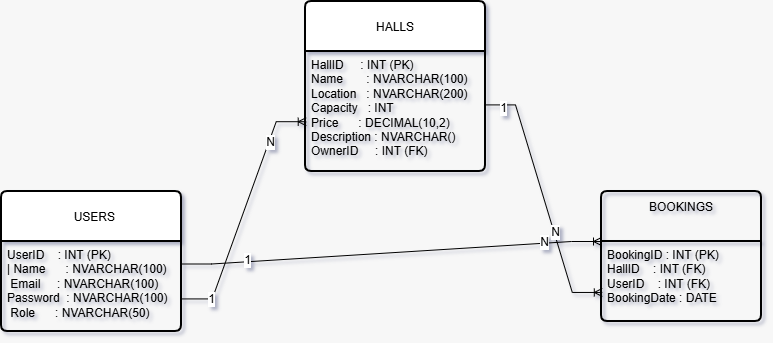

The diagram above was exported from draw.io. Its source (the exported page's mxGraphModel, read from the mxfile embedded in the PNG):
<mxGraphModel dx="1028" dy="619" grid="1" gridSize="10" guides="1" tooltips="1" connect="1" arrows="1" fold="1" page="1" pageScale="1" pageWidth="827" pageHeight="1169" background="#F7F7F7" math="0" shadow="1">
  <root>
    <mxCell id="0" />
    <mxCell id="1" parent="0" />
    <mxCell id="7HRk9WmsWiMHCXA9LLhY-7" value="&lt;span style=&quot;font-size: 12px; text-align: left;&quot;&gt;&amp;nbsp; &amp;nbsp;USERS&amp;nbsp;&lt;/span&gt;" style="swimlane;childLayout=stackLayout;horizontal=1;startSize=50;horizontalStack=0;rounded=1;fontSize=14;fontStyle=0;strokeWidth=2;resizeParent=0;resizeLast=1;shadow=0;dashed=0;align=center;arcSize=4;whiteSpace=wrap;html=1;" parent="1" vertex="1">
      <mxGeometry x="20" y="280" width="180" height="140" as="geometry" />
    </mxCell>
    <mxCell id="7HRk9WmsWiMHCXA9LLhY-8" value="UserID&amp;nbsp; &amp;nbsp; : INT (PK)&amp;nbsp;&amp;nbsp;&lt;div&gt;| Name&amp;nbsp; &amp;nbsp; &amp;nbsp; : NVARCHAR(100&lt;span style=&quot;background-color: transparent; color: light-dark(rgb(0, 0, 0), rgb(255, 255, 255));&quot;&gt;)&lt;/span&gt;&lt;/div&gt;&lt;div&gt;&lt;span style=&quot;background-color: transparent;&quot;&gt;&amp;nbsp;Email&amp;nbsp; &amp;nbsp; &amp;nbsp;: NVARCHAR(100)&amp;nbsp;&lt;/span&gt;&lt;/div&gt;&lt;div&gt;&lt;span style=&quot;background-color: transparent;&quot;&gt;Password&amp;nbsp; : NVARCHAR(100)&lt;/span&gt;&lt;/div&gt;&lt;div&gt;&lt;span style=&quot;background-color: transparent;&quot;&gt;&amp;nbsp;Role&amp;nbsp; &amp;nbsp; &amp;nbsp; : NVARCHAR(50)&lt;/span&gt;&lt;span style=&quot;background-color: transparent; color: light-dark(rgb(0, 0, 0), rgb(255, 255, 255));&quot;&gt;&amp;nbsp;&lt;/span&gt;&lt;/div&gt;" style="align=left;strokeColor=none;fillColor=none;spacingLeft=4;spacingRight=4;fontSize=12;verticalAlign=top;resizable=0;rotatable=0;part=1;html=1;whiteSpace=wrap;" parent="7HRk9WmsWiMHCXA9LLhY-7" vertex="1">
      <mxGeometry y="50" width="180" height="90" as="geometry" />
    </mxCell>
    <mxCell id="7HRk9WmsWiMHCXA9LLhY-13" value="&lt;span style=&quot;font-size: 12px; text-align: left;&quot;&gt;HALLS&lt;/span&gt;" style="swimlane;childLayout=stackLayout;horizontal=1;startSize=50;horizontalStack=0;rounded=1;fontSize=14;fontStyle=0;strokeWidth=2;resizeParent=0;resizeLast=1;shadow=0;dashed=0;align=center;arcSize=4;whiteSpace=wrap;html=1;" parent="1" vertex="1">
      <mxGeometry x="324" y="90" width="180" height="170" as="geometry" />
    </mxCell>
    <mxCell id="7HRk9WmsWiMHCXA9LLhY-14" value="HallID&amp;nbsp; &amp;nbsp; &amp;nbsp;: INT (PK)&amp;nbsp; &amp;nbsp;&lt;div&gt;Name&amp;nbsp; &amp;nbsp; &amp;nbsp; &amp;nbsp;: NVARCHAR(100)&lt;/div&gt;&lt;div&gt;Location&amp;nbsp; &amp;nbsp;: NVARCHAR(200)&amp;nbsp;&lt;/div&gt;&lt;div&gt;Capacity&amp;nbsp; &amp;nbsp;: INT&lt;/div&gt;&lt;div&gt;Price&amp;nbsp; &amp;nbsp; &amp;nbsp; : DECIMAL(10,2)&amp;nbsp;&lt;/div&gt;&lt;div&gt;Description : NVARCHAR()&amp;nbsp;&lt;/div&gt;&lt;div&gt;OwnerID&amp;nbsp; &amp;nbsp; &amp;nbsp;: INT (FK)&amp;nbsp;&amp;nbsp;&lt;/div&gt;" style="align=left;strokeColor=none;fillColor=none;spacingLeft=4;spacingRight=4;fontSize=12;verticalAlign=top;resizable=0;rotatable=0;part=1;html=1;whiteSpace=wrap;" parent="7HRk9WmsWiMHCXA9LLhY-13" vertex="1">
      <mxGeometry y="50" width="180" height="120" as="geometry" />
    </mxCell>
    <mxCell id="7HRk9WmsWiMHCXA9LLhY-21" value="&lt;span style=&quot;font-size: 12px; text-align: left;&quot;&gt;BOOKINGS&lt;/span&gt;" style="swimlane;childLayout=stackLayout;horizontal=1;startSize=50;horizontalStack=0;rounded=1;fontSize=14;fontStyle=0;strokeWidth=2;resizeParent=0;resizeLast=1;shadow=0;dashed=0;align=center;arcSize=4;whiteSpace=wrap;html=1;glass=0;verticalAlign=top;fontFamily=Helvetica;fontColor=default;fillColor=none;gradientColor=none;" parent="1" vertex="1">
      <mxGeometry x="620" y="280" width="160" height="130" as="geometry" />
    </mxCell>
    <mxCell id="7HRk9WmsWiMHCXA9LLhY-22" value="BookingID : INT (PK)&lt;div&gt;HallID&amp;nbsp; &amp;nbsp; : INT (FK)&lt;/div&gt;&lt;div&gt;UserID&amp;nbsp; &amp;nbsp; : INT (FK)&lt;/div&gt;&lt;div&gt;BookingDate : DATE&lt;br&gt;&lt;div&gt;&lt;br&gt;&lt;/div&gt;&lt;/div&gt;" style="align=left;strokeColor=none;fillColor=none;spacingLeft=4;spacingRight=4;fontSize=12;verticalAlign=top;resizable=0;rotatable=0;part=1;html=1;whiteSpace=wrap;rounded=0;glass=0;fontFamily=Helvetica;fontColor=default;" parent="7HRk9WmsWiMHCXA9LLhY-21" vertex="1">
      <mxGeometry y="50" width="160" height="80" as="geometry" />
    </mxCell>
    <mxCell id="7HRk9WmsWiMHCXA9LLhY-27" value="" style="edgeStyle=entityRelationEdgeStyle;fontSize=12;html=1;endArrow=ERoneToMany;rounded=0;fontFamily=Helvetica;fontColor=default;entryX=0.004;entryY=0.585;entryDx=0;entryDy=0;entryPerimeter=0;exitX=1.004;exitY=0.638;exitDx=0;exitDy=0;exitPerimeter=0;" parent="1" source="7HRk9WmsWiMHCXA9LLhY-8" target="7HRk9WmsWiMHCXA9LLhY-14" edge="1">
      <mxGeometry width="100" height="100" relative="1" as="geometry">
        <mxPoint x="190" y="210" as="sourcePoint" />
        <mxPoint x="290" y="110" as="targetPoint" />
      </mxGeometry>
    </mxCell>
    <mxCell id="7HRk9WmsWiMHCXA9LLhY-36" value="1" style="edgeLabel;html=1;align=center;verticalAlign=middle;resizable=0;points=[];rounded=0;glass=0;fontFamily=Helvetica;fontSize=12;fontColor=default;fillColor=none;gradientColor=none;" parent="7HRk9WmsWiMHCXA9LLhY-27" vertex="1" connectable="0">
      <mxGeometry x="-0.7699" relative="1" as="geometry">
        <mxPoint as="offset" />
      </mxGeometry>
    </mxCell>
    <mxCell id="7HRk9WmsWiMHCXA9LLhY-37" value="N" style="edgeLabel;html=1;align=center;verticalAlign=middle;resizable=0;points=[];rounded=0;glass=0;fontFamily=Helvetica;fontSize=12;fontColor=default;fillColor=none;gradientColor=none;" parent="7HRk9WmsWiMHCXA9LLhY-27" vertex="1" connectable="0">
      <mxGeometry x="0.5888" y="-1" relative="1" as="geometry">
        <mxPoint as="offset" />
      </mxGeometry>
    </mxCell>
    <mxCell id="7HRk9WmsWiMHCXA9LLhY-28" value="" style="edgeStyle=entityRelationEdgeStyle;fontSize=12;html=1;endArrow=ERoneToMany;rounded=0;fontFamily=Helvetica;fontColor=default;entryX=0.005;entryY=0.637;entryDx=0;entryDy=0;entryPerimeter=0;exitX=1;exitY=0.445;exitDx=0;exitDy=0;exitPerimeter=0;" parent="1" source="7HRk9WmsWiMHCXA9LLhY-14" target="7HRk9WmsWiMHCXA9LLhY-22" edge="1">
      <mxGeometry width="100" height="100" relative="1" as="geometry">
        <mxPoint x="500" y="200" as="sourcePoint" />
        <mxPoint x="600" y="100" as="targetPoint" />
      </mxGeometry>
    </mxCell>
    <mxCell id="7HRk9WmsWiMHCXA9LLhY-34" value="1" style="edgeLabel;html=1;align=center;verticalAlign=middle;resizable=0;points=[];rounded=0;glass=0;fontFamily=Helvetica;fontSize=12;fontColor=default;fillColor=none;gradientColor=none;" parent="7HRk9WmsWiMHCXA9LLhY-28" vertex="1" connectable="0">
      <mxGeometry x="-0.8672" y="-3" relative="1" as="geometry">
        <mxPoint as="offset" />
      </mxGeometry>
    </mxCell>
    <mxCell id="7HRk9WmsWiMHCXA9LLhY-35" value="N" style="edgeLabel;html=1;align=center;verticalAlign=middle;resizable=0;points=[];rounded=0;glass=0;fontFamily=Helvetica;fontSize=12;fontColor=default;fillColor=none;gradientColor=none;" parent="7HRk9WmsWiMHCXA9LLhY-28" vertex="1" connectable="0">
      <mxGeometry x="0.274" y="1" relative="1" as="geometry">
        <mxPoint as="offset" />
      </mxGeometry>
    </mxCell>
    <mxCell id="7HRk9WmsWiMHCXA9LLhY-29" value="" style="edgeStyle=entityRelationEdgeStyle;fontSize=12;html=1;endArrow=ERoneToMany;rounded=0;fontFamily=Helvetica;fontColor=default;exitX=1;exitY=0.25;exitDx=0;exitDy=0;entryX=0;entryY=0;entryDx=0;entryDy=0;" parent="1" source="7HRk9WmsWiMHCXA9LLhY-8" target="7HRk9WmsWiMHCXA9LLhY-22" edge="1">
      <mxGeometry width="100" height="100" relative="1" as="geometry">
        <mxPoint x="210" y="440" as="sourcePoint" />
        <mxPoint x="180" y="390" as="targetPoint" />
      </mxGeometry>
    </mxCell>
    <mxCell id="7HRk9WmsWiMHCXA9LLhY-31" value="1" style="edgeLabel;html=1;align=center;verticalAlign=middle;resizable=0;points=[];rounded=0;glass=0;fontFamily=Helvetica;fontSize=12;fontColor=default;fillColor=none;gradientColor=none;" parent="7HRk9WmsWiMHCXA9LLhY-29" vertex="1" connectable="0">
      <mxGeometry x="-0.6855" y="2" relative="1" as="geometry">
        <mxPoint as="offset" />
      </mxGeometry>
    </mxCell>
    <mxCell id="7HRk9WmsWiMHCXA9LLhY-32" value="N" style="edgeLabel;html=1;align=center;verticalAlign=middle;resizable=0;points=[];rounded=0;glass=0;fontFamily=Helvetica;fontSize=12;fontColor=default;fillColor=none;gradientColor=none;" parent="7HRk9WmsWiMHCXA9LLhY-29" vertex="1" connectable="0">
      <mxGeometry x="0.726" y="1" relative="1" as="geometry">
        <mxPoint as="offset" />
      </mxGeometry>
    </mxCell>
  </root>
</mxGraphModel>